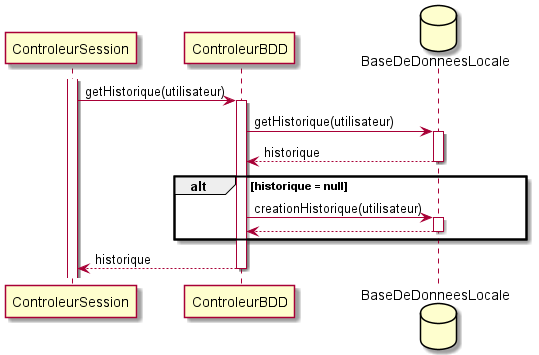

The diagram above was rendered by PlantUML. Its source (embedded in the PNG):
@startuml recuperation_historique
activate ControleurSession
ControleurSession -> ControleurBDD : getHistorique(utilisateur)
activate ControleurBDD
database BaseDeDonneesLocale
ControleurBDD -> BaseDeDonneesLocale : getHistorique(utilisateur)
activate BaseDeDonneesLocale
BaseDeDonneesLocale --> ControleurBDD : historique
deactivate BaseDeDonneesLocale
alt historique = null
    ControleurBDD -> BaseDeDonneesLocale : creationHistorique(utilisateur)
    activate BaseDeDonneesLocale
    BaseDeDonneesLocale --> ControleurBDD
    deactivate BaseDeDonneesLocale
end
ControleurBDD --> ControleurSession : historique
deactivate ControleurBDD
@enduml